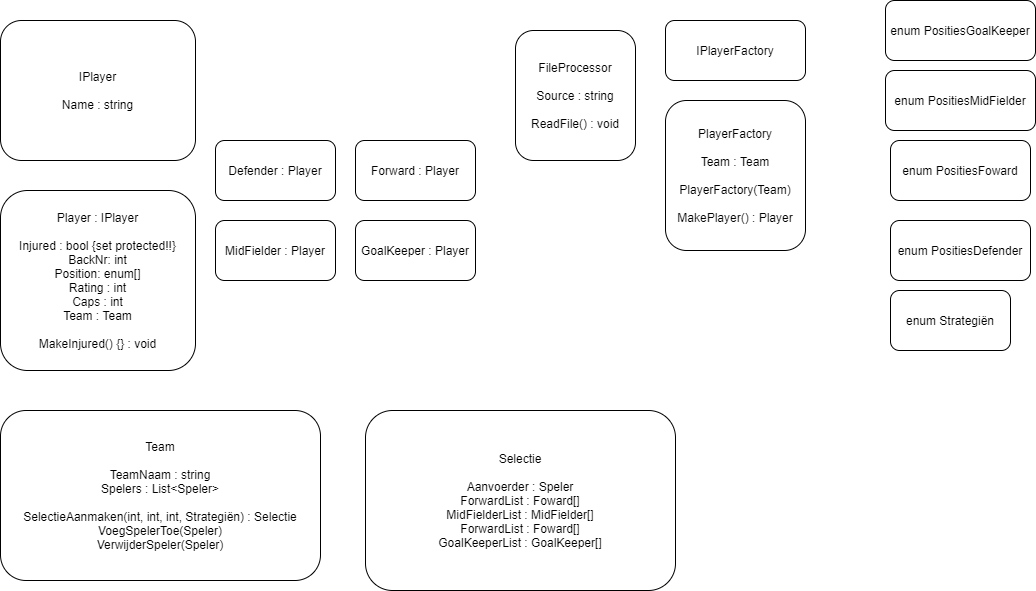

The diagram above was exported from draw.io. Its source (the exported page's mxGraphModel, read from the mxfile embedded in the PNG):
<mxGraphModel dx="1408" dy="1868" grid="1" gridSize="10" guides="1" tooltips="1" connect="1" arrows="1" fold="1" page="1" pageScale="1" pageWidth="827" pageHeight="1169" math="0" shadow="0">
  <root>
    <mxCell id="0" />
    <mxCell id="1" parent="0" />
    <mxCell id="4MxTj8Avt33hfYHITgjt-1" value="Player : IPlayer&lt;br&gt;&lt;br&gt;Injured : bool {set protected!!}&lt;br&gt;BackNr: int&lt;br&gt;Position: enum[]&lt;br&gt;Rating : int&lt;br&gt;Caps : int&lt;br&gt;Team : Team&lt;br&gt;&lt;br&gt;MakeInjured() {} : void" style="rounded=1;whiteSpace=wrap;html=1;" vertex="1" parent="1">
      <mxGeometry x="15" y="180" width="195" height="180" as="geometry" />
    </mxCell>
    <mxCell id="4MxTj8Avt33hfYHITgjt-2" value="Defender : Player" style="rounded=1;whiteSpace=wrap;html=1;" vertex="1" parent="1">
      <mxGeometry x="230" y="130" width="120" height="60" as="geometry" />
    </mxCell>
    <mxCell id="4MxTj8Avt33hfYHITgjt-3" value="Forward : Player" style="rounded=1;whiteSpace=wrap;html=1;" vertex="1" parent="1">
      <mxGeometry x="370" y="130" width="120" height="60" as="geometry" />
    </mxCell>
    <mxCell id="4MxTj8Avt33hfYHITgjt-4" value="MidFielder : Player" style="rounded=1;whiteSpace=wrap;html=1;" vertex="1" parent="1">
      <mxGeometry x="230" y="210" width="120" height="60" as="geometry" />
    </mxCell>
    <mxCell id="4MxTj8Avt33hfYHITgjt-5" value="GoalKeeper : Player" style="rounded=1;whiteSpace=wrap;html=1;" vertex="1" parent="1">
      <mxGeometry x="370" y="210" width="120" height="60" as="geometry" />
    </mxCell>
    <mxCell id="4MxTj8Avt33hfYHITgjt-6" value="Team&lt;br&gt;&lt;br&gt;TeamNaam : string&lt;br&gt;Spelers : List&amp;lt;Speler&amp;gt;&lt;br&gt;&lt;br&gt;SelectieAanmaken(int, int, int, Strategiën) : Selectie&lt;br&gt;VoegSpelerToe(Speler)&lt;br&gt;VerwijderSpeler(Speler)" style="rounded=1;whiteSpace=wrap;html=1;" vertex="1" parent="1">
      <mxGeometry x="15" y="400" width="320" height="170" as="geometry" />
    </mxCell>
    <mxCell id="4MxTj8Avt33hfYHITgjt-7" value="enum Strategiën" style="rounded=1;whiteSpace=wrap;html=1;" vertex="1" parent="1">
      <mxGeometry x="905" y="280" width="120" height="60" as="geometry" />
    </mxCell>
    <mxCell id="4MxTj8Avt33hfYHITgjt-8" value="enum PositiesDefender" style="rounded=1;whiteSpace=wrap;html=1;" vertex="1" parent="1">
      <mxGeometry x="905" y="210" width="140" height="60" as="geometry" />
    </mxCell>
    <mxCell id="4MxTj8Avt33hfYHITgjt-9" value="enum PositiesMidFielder" style="rounded=1;whiteSpace=wrap;html=1;" vertex="1" parent="1">
      <mxGeometry x="900" y="60" width="150" height="60" as="geometry" />
    </mxCell>
    <mxCell id="4MxTj8Avt33hfYHITgjt-10" value="enum PositiesFoward" style="rounded=1;whiteSpace=wrap;html=1;" vertex="1" parent="1">
      <mxGeometry x="905" y="130" width="140" height="60" as="geometry" />
    </mxCell>
    <mxCell id="4MxTj8Avt33hfYHITgjt-11" value="enum PositiesGoalKeeper" style="rounded=1;whiteSpace=wrap;html=1;" vertex="1" parent="1">
      <mxGeometry x="900" y="-10" width="150" height="60" as="geometry" />
    </mxCell>
    <mxCell id="4MxTj8Avt33hfYHITgjt-12" value="Selectie&lt;br&gt;&lt;br&gt;Aanvoerder : Speler&lt;br&gt;ForwardList : Foward[]&lt;br&gt;MidFielderList : MidFielder[]&lt;br&gt;ForwardList : Foward[]&lt;br&gt;GoalKeeperList : GoalKeeper[]" style="rounded=1;whiteSpace=wrap;html=1;" vertex="1" parent="1">
      <mxGeometry x="380" y="400" width="310" height="180" as="geometry" />
    </mxCell>
    <mxCell id="4MxTj8Avt33hfYHITgjt-14" value="IPlayer&lt;br&gt;&lt;br&gt;Name : string" style="rounded=1;whiteSpace=wrap;html=1;" vertex="1" parent="1">
      <mxGeometry x="15" y="10" width="195" height="140" as="geometry" />
    </mxCell>
    <mxCell id="4MxTj8Avt33hfYHITgjt-16" value="FileProcessor&lt;br&gt;&lt;br&gt;Source : string&lt;br&gt;&lt;br&gt;ReadFile() : void" style="rounded=1;whiteSpace=wrap;html=1;" vertex="1" parent="1">
      <mxGeometry x="530" y="20" width="120" height="130" as="geometry" />
    </mxCell>
    <mxCell id="4MxTj8Avt33hfYHITgjt-18" value="IPlayerFactory" style="rounded=1;whiteSpace=wrap;html=1;" vertex="1" parent="1">
      <mxGeometry x="680" y="10" width="140" height="60" as="geometry" />
    </mxCell>
    <mxCell id="4MxTj8Avt33hfYHITgjt-19" value="PlayerFactory&lt;br&gt;&lt;br&gt;Team : Team&lt;br&gt;&lt;br&gt;PlayerFactory(Team)&lt;br&gt;&lt;br&gt;MakePlayer() : Player" style="rounded=1;whiteSpace=wrap;html=1;" vertex="1" parent="1">
      <mxGeometry x="680" y="90" width="140" height="150" as="geometry" />
    </mxCell>
  </root>
</mxGraphModel>